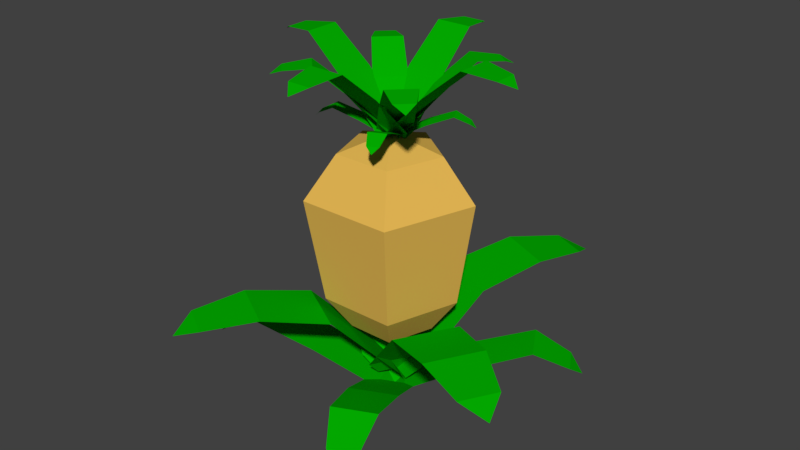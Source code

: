# Source: Abacaxi.blend  (saved by Blender 2.78.0; exported with 4.5.12 LTS)
import bpy
from mathutils import Matrix  # noqa: F401  (used for matrix-valued properties, if any)

bpy.ops.wm.read_factory_settings(use_empty=True)
scene = bpy.context.scene
scene.name = 'Scene'

# ---- collections
col_collection_1 = bpy.data.collections.new('Collection 1'); scene.collection.children.link(col_collection_1)

# ---- materials (node trees are filled in below, after node groups)
mat_material_planta = bpy.data.materials.new('material.planta')
mat_material_planta.alpha_threshold = 0.0
mat_material_planta.use_transparent_shadow = False
mat_material_planta.diffuse_color = (0.0009937, 0.42, 0.0, 1.0)
mat_material_planta.roughness = 0.5
mat_material_abacaxi = bpy.data.materials.new('material.abacaxi')
mat_material_abacaxi.alpha_threshold = 0.0
mat_material_abacaxi.use_transparent_shadow = False
mat_material_abacaxi.diffuse_color = (0.8, 0.4799, 0.09022, 1.0)
mat_material_abacaxi.roughness = 0.5

# ---- material node trees

# ---- world
world_world = bpy.data.worlds.new('World'); scene.world = world_world
world_world.color = (0.05088, 0.05088, 0.05088)
world_world.use_sun_shadow = False
world_world.sun_shadow_jitter_overblur = 0.0
world_world.cycles.sampling_method = 'MANUAL'

# ---- meshes
me_plane_002 = bpy.data.meshes.new('Plane.002')
me_plane_002.from_pydata([(-0.03, 2.822e-08, 0.69), (0.03, 2.822e-08, 0.69), (-0.03, -0.2949, 0.8965), (0.03, -0.2949, 0.8965), (9.693e-25, 2.822e-08, 0.69), (7.276e-17, -0.3277, 0.8794), (6.548e-17, -0.2949, 0.8965), (-0.045, -0.215, 0.905), (0.045, -0.215, 0.905), (4.773e-17, -0.215, 0.905), (-0.05, -0.116, 0.8216), (0.05, -0.116, 0.8216), (1.688e-17, -0.116, 0.8216), (-0.05, -0.0152, 0.7163), (0.05, -0.0152, 0.7163), (3.375e-18, -0.0152, 0.7163), (-2.98e-08, -0.03, 0.69), (-2.682e-08, 0.03, 0.69), (0.2949, -0.03, 0.8965), (0.2949, 0.03, 0.8965), (-2.822e-08, 0.0, 0.69), (0.3277, -2.212e-08, 0.8794), (0.2949, -2.49e-08, 0.8965), (0.215, -0.045, 0.905), (0.215, 0.045, 0.905), (0.215, -2.628e-08, 0.905), (0.116, -0.05, 0.8216), (0.116, 0.05, 0.8216), (0.116, -1.27e-08, 0.8216), (0.0152, -0.05, 0.7163), (0.0152, 0.05, 0.7163), (0.0152, -1.507e-09, 0.7163), (0.03, -3.298e-08, 0.69), (-0.03, -2.404e-08, 0.69), (0.03, 0.2949, 0.8965), (-0.03, 0.2949, 0.8965), (-2.842e-15, -2.822e-08, 0.69), (4.768e-08, 0.3277, 0.8794), (4.768e-08, 0.2949, 0.8965), (0.045, 0.215, 0.905), (-0.045, 0.215, 0.905), (4.768e-08, 0.215, 0.905), (0.05, 0.116, 0.8216), (-0.05, 0.116, 0.8216), (2.384e-08, 0.116, 0.8216), (0.05, 0.0152, 0.7163), (-0.05, 0.0152, 0.7163), (2.98e-09, 0.0152, 0.7163), (3.576e-08, 0.03, 0.69), (2.086e-08, -0.03, 0.69), (-0.2949, 0.03, 0.8965), (-0.2949, -0.03, 0.8965), (2.822e-08, 0.0, 0.69), (-0.3277, 7.325e-08, 0.8794), (-0.2949, 7.047e-08, 0.8965), (-0.215, 0.045, 0.905), (-0.215, -0.045, 0.905), (-0.215, 6.909e-08, 0.905), (-0.116, 0.05, 0.8216), (-0.116, -0.05, 0.8216), (-0.116, 3.498e-08, 0.8216), (-0.0152, 0.05, 0.7163), (-0.0152, -0.05, 0.7163), (-0.0152, 4.453e-09, 0.7163), (0.01912, -0.01604, 0.69), (-0.01912, 0.01604, 0.69), (0.1768, 0.1719, 0.8618), (0.1386, 0.204, 0.8618), (-1.509e-08, -1.799e-08, 0.69), (0.1752, 0.2088, 0.8476), (0.1577, 0.188, 0.8618), (0.1436, 0.1129, 0.8688), (0.08628, 0.1611, 0.8688), (0.115, 0.137, 0.8688), (0.0939, 0.04719, 0.7995), (0.03017, 0.1007, 0.7995), (0.06204, 0.07393, 0.7995), (0.04, -0.01705, 0.7119), (-0.02374, 0.03643, 0.7119), (0.008129, 0.009688, 0.7119), (-0.01765, -0.01765, 0.69), (0.01765, 0.01765, 0.69), (0.1558, -0.1911, 0.8618), (0.1911, -0.1558, 0.8618), (-1.66e-08, 1.66e-08, 0.69), (0.1928, -0.1928, 0.8476), (0.1735, -0.1735, 0.8618), (0.09999, -0.1529, 0.8688), (0.1529, -0.09999, 0.8688), (0.1265, -0.1265, 0.8688), (0.03883, -0.09766, 0.7995), (0.09766, -0.03883, 0.7995), (0.06824, -0.06824, 0.7995), (-0.02047, -0.03836, 0.7119), (0.03836, 0.02047, 0.7119), (0.008942, -0.008942, 0.7119), (-0.01765, 0.01765, 0.69), (0.01765, -0.01765, 0.69), (-0.1911, -0.1558, 0.8618), (-0.1558, -0.1911, 0.8618), (1.66e-08, 1.66e-08, 0.69), (-0.1928, -0.1928, 0.8476), (-0.1735, -0.1735, 0.8618), (-0.1529, -0.09999, 0.8688), (-0.09999, -0.1529, 0.8688), (-0.1265, -0.1265, 0.8688), (-0.09766, -0.03883, 0.7995), (-0.03883, -0.09766, 0.7995), (-0.06824, -0.06824, 0.7995), (-0.03836, 0.02047, 0.7119), (0.02047, -0.03836, 0.7119), (-0.008942, -0.008942, 0.7119), (0.01765, 0.01765, 0.69), (-0.01765, -0.01765, 0.69), (-0.1558, 0.1911, 0.8618), (-0.1911, 0.1558, 0.8618), (1.66e-08, -1.66e-08, 0.69), (-0.1928, 0.1928, 0.8476), (-0.1735, 0.1735, 0.8618), (-0.09999, 0.1529, 0.8688), (-0.1529, 0.09999, 0.8688), (-0.1265, 0.1265, 0.8688), (-0.03883, 0.09766, 0.7995), (-0.09766, 0.03883, 0.7995), (-0.06824, 0.06824, 0.7995), (0.02047, 0.03836, 0.7119), (-0.03836, -0.02047, 0.7119), (-0.008942, 0.008942, 0.7119), (-0.01357, -0.006329, 0.69), (0.01357, 0.006329, 0.69), (0.05979, -0.1637, 0.7365), (0.08693, -0.151, 0.7365), (-3.871e-09, 8.302e-09, 0.69), (0.07863, -0.1686, 0.7229), (0.07336, -0.1573, 0.7365), (0.03777, -0.1341, 0.7541), (0.07849, -0.1152, 0.7541), (0.05813, -0.1247, 0.7541), (0.009874, -0.08023, 0.7319), (0.05512, -0.05914, 0.7319), (0.0325, -0.06969, 0.7319), (-0.01771, -0.02108, 0.6998), (0.02753, 1.251e-05, 0.6998), (0.004913, -0.01054, 0.6998), (0.01357, 0.006329, 0.69), (-0.01357, -0.006329, 0.69), (-0.05979, 0.1637, 0.7365), (-0.08693, 0.151, 0.7365), (3.871e-09, -8.302e-09, 0.69), (-0.07863, 0.1686, 0.7229), (-0.07336, 0.1573, 0.7365), (-0.03777, 0.1341, 0.7541), (-0.07849, 0.1152, 0.7541), (-0.05813, 0.1247, 0.7541), (-0.009874, 0.08023, 0.7319), (-0.05512, 0.05914, 0.7319), (-0.0325, 0.06969, 0.7319), (0.01771, 0.02108, 0.6998), (-0.02753, -1.251e-05, 0.6998), (-0.004913, 0.01054, 0.6998), (-0.006329, 0.01357, 0.69), (0.006329, -0.01357, 0.69), (-0.1637, -0.05979, 0.7365), (-0.151, -0.08693, 0.7365), (8.302e-09, 3.871e-09, 0.69), (-0.1686, -0.07863, 0.7229), (-0.1573, -0.07336, 0.7365), (-0.1341, -0.03777, 0.7541), (-0.1152, -0.07849, 0.7541), (-0.1247, -0.05813, 0.7541), (-0.08023, -0.009874, 0.7319), (-0.05914, -0.05512, 0.7319), (-0.06969, -0.0325, 0.7319), (-0.02108, 0.01771, 0.6998), (1.251e-05, -0.02753, 0.6998), (-0.01054, -0.004913, 0.6998), (0.007488, -0.01297, 0.69), (-0.007488, 0.01297, 0.69), (0.1578, 0.07382, 0.7365), (0.1428, 0.09976, 0.7365), (-7.933e-09, -4.58e-09, 0.69), (0.1611, 0.09302, 0.7229), (0.1503, 0.08679, 0.7365), (0.1303, 0.04931, 0.7541), (0.1079, 0.08822, 0.7541), (0.1191, 0.06877, 0.7541), (0.07907, 0.01683, 0.7319), (0.05411, 0.06006, 0.7319), (0.06659, 0.03844, 0.7319), (0.02255, -0.0158, 0.6998), (-0.002412, 0.02743, 0.6998), (0.01007, 0.005813, 0.6998)], [], [(6, 5, 3), (9, 6, 3, 8), (7, 2, 6, 9), (2, 5, 6), (10, 7, 9, 12), (12, 9, 8, 11), (15, 12, 11, 14), (13, 10, 12, 15), (0, 13, 15, 4), (4, 15, 14, 1), (22, 21, 19), (25, 22, 19, 24), (23, 18, 22, 25), (18, 21, 22), (26, 23, 25, 28), (28, 25, 24, 27), (31, 28, 27, 30), (29, 26, 28, 31), (16, 29, 31, 20), (20, 31, 30, 17), (38, 37, 35), (41, 38, 35, 40), (39, 34, 38, 41), (34, 37, 38), (42, 39, 41, 44), (44, 41, 40, 43), (47, 44, 43, 46), (45, 42, 44, 47), (32, 45, 47, 36), (36, 47, 46, 33), (54, 53, 51), (57, 54, 51, 56), (55, 50, 54, 57), (50, 53, 54), (58, 55, 57, 60), (60, 57, 56, 59), (63, 60, 59, 62), (61, 58, 60, 63), (48, 61, 63, 52), (52, 63, 62, 49), (70, 69, 67), (73, 70, 67, 72), (71, 66, 70, 73), (66, 69, 70), (74, 71, 73, 76), (76, 73, 72, 75), (79, 76, 75, 78), (77, 74, 76, 79), (64, 77, 79, 68), (68, 79, 78, 65), (86, 85, 83), (89, 86, 83, 88), (87, 82, 86, 89), (82, 85, 86), (90, 87, 89, 92), (92, 89, 88, 91), (95, 92, 91, 94), (93, 90, 92, 95), (80, 93, 95, 84), (84, 95, 94, 81), (102, 101, 99), (105, 102, 99, 104), (103, 98, 102, 105), (98, 101, 102), (106, 103, 105, 108), (108, 105, 104, 107), (111, 108, 107, 110), (109, 106, 108, 111), (96, 109, 111, 100), (100, 111, 110, 97), (118, 117, 115), (121, 118, 115, 120), (119, 114, 118, 121), (114, 117, 118), (122, 119, 121, 124), (124, 121, 120, 123), (127, 124, 123, 126), (125, 122, 124, 127), (112, 125, 127, 116), (116, 127, 126, 113), (134, 133, 131), (137, 134, 131, 136), (135, 130, 134, 137), (130, 133, 134), (138, 135, 137, 140), (140, 137, 136, 139), (143, 140, 139, 142), (141, 138, 140, 143), (128, 141, 143, 132), (132, 143, 142, 129), (150, 149, 147), (153, 150, 147, 152), (151, 146, 150, 153), (146, 149, 150), (154, 151, 153, 156), (156, 153, 152, 155), (159, 156, 155, 158), (157, 154, 156, 159), (144, 157, 159, 148), (148, 159, 158, 145), (166, 165, 163), (169, 166, 163, 168), (167, 162, 166, 169), (162, 165, 166), (170, 167, 169, 172), (172, 169, 168, 171), (175, 172, 171, 174), (173, 170, 172, 175), (160, 173, 175, 164), (164, 175, 174, 161), (182, 181, 179), (185, 182, 179, 184), (183, 178, 182, 185), (178, 181, 182), (186, 183, 185, 188), (188, 185, 184, 187), (191, 188, 187, 190), (189, 186, 188, 191), (176, 189, 191, 180), (180, 191, 190, 177)])
me_plane_002.materials.append(mat_material_planta)
me_plane_002.use_remesh_preserve_volume = False
me_plane_002.use_remesh_preserve_attributes = False
me_plane_002.use_mirror_vertex_groups = False
me_plane_002.update()
me_sphere = bpy.data.meshes.new('Sphere')
me_sphere.from_pydata([(0.0, 0.1155, 0.6647), (0.0, 0.194, 0.5567), (-2.146e-09, 0.1568, 0.2925), (-2.146e-09, 0.09405, 0.2061), (0.1207, 0.02779, 0.6647), (0.1954, 0.05204, 0.5567), (0.1563, 0.04326, 0.2925), (0.0966, 0.02387, 0.2061), (0.07463, -0.1142, 0.6647), (0.1207, -0.1776, 0.5567), (0.0966, -0.1405, 0.2925), (0.0597, -0.08969, 0.2061), (-1.11e-08, -0.01144, 0.706), (-0.07463, -0.1142, 0.6647), (-0.1207, -0.1776, 0.5567), (-0.0966, -0.1405, 0.2925), (-0.0597, -0.08969, 0.2061), (0.0, -0.01144, 0.154), (-0.1207, 0.02779, 0.6647), (-0.1954, 0.05204, 0.5567), (-0.1563, 0.04326, 0.2925), (-0.0966, 0.02387, 0.2061)], [], [(3, 2, 6, 7), (1, 0, 4, 5), (17, 3, 7), (2, 1, 5, 6), (0, 12, 4), (17, 7, 11), (6, 5, 9, 10), (4, 12, 8), (7, 6, 10, 11), (5, 4, 8, 9), (17, 11, 16), (10, 9, 14, 15), (8, 12, 13), (11, 10, 15, 16), (9, 8, 13, 14), (17, 16, 21), (15, 14, 19, 20), (13, 12, 18), (16, 15, 20, 21), (14, 13, 18, 19), (17, 21, 3), (20, 19, 1, 2), (18, 12, 0), (21, 20, 2, 3), (19, 18, 0, 1)])
me_sphere.materials.append(mat_material_abacaxi)
me_sphere.use_remesh_preserve_volume = False
me_sphere.use_remesh_preserve_attributes = False
me_sphere.use_mirror_vertex_groups = False
me_sphere.update()
me_plane_001 = bpy.data.meshes.new('Plane.001')
me_plane_001.from_pydata([(0.0494, -0.01653, 0.04471), (-0.04108, 0.02566, 0.04471), (0.2568, 0.4282, 0.2883), (0.1663, 0.4704, 0.2883), (0.004158, 0.004564, 0.04471), (0.2346, 0.4987, 0.2599), (0.2115, 0.4493, 0.2883), (0.2232, 0.2971, 0.3024), (0.08746, 0.3604, 0.3024), (0.1553, 0.3287, 0.3024), (0.1611, 0.1443, 0.2638), (0.01033, 0.2147, 0.2638), (0.08573, 0.1795, 0.2638), (0.09025, -0.007675, 0.08852), (-0.06056, 0.06265, 0.08852), (0.01485, 0.02749, 0.08852), (-0.0208, -0.03867, 0.04471), (0.02912, 0.0478, 0.04471), (0.4042, -0.284, 0.2883), (0.4541, -0.1976, 0.2883), (0.004158, 0.004564, 0.04471), (0.4763, -0.268, 0.2599), (0.4291, -0.2408, 0.2883), (0.2765, -0.2391, 0.3024), (0.3514, -0.1094, 0.3024), (0.3139, -0.1743, 0.3024), (0.1297, -0.164, 0.2638), (0.2129, -0.01989, 0.2638), (0.1713, -0.09195, 0.2638), (-0.01554, -0.08014, 0.08852), (0.06766, 0.06397, 0.08852), (0.02606, -0.008082, 0.08852), (-0.03907, 0.02952, 0.04471), (0.04739, -0.0204, 0.04471), (-0.2844, -0.3954, 0.2883), (-0.198, -0.4454, 0.2883), (0.004159, 0.004564, 0.04471), (-0.2685, -0.4676, 0.2599), (-0.2412, -0.4204, 0.2883), (-0.2395, -0.2678, 0.3024), (-0.1098, -0.3426, 0.3024), (-0.1747, -0.3052, 0.3024), (-0.1644, -0.121, 0.2638), (-0.0203, -0.2042, 0.2638), (-0.09235, -0.1626, 0.2638), (-0.08054, 0.02426, 0.08852), (0.06357, -0.05894, 0.08852), (-0.008488, -0.01734, 0.08852), (0.02912, 0.0478, 0.04471), (-0.0208, -0.03867, 0.04471), (-0.3958, 0.2931, 0.2883), (-0.4458, 0.2067, 0.2883), (0.004159, 0.004564, 0.04471), (-0.468, 0.2772, 0.2599), (-0.4208, 0.2499, 0.2883), (-0.2682, 0.2483, 0.3024), (-0.3431, 0.1186, 0.3024), (-0.3056, 0.1834, 0.3024), (-0.1214, 0.1731, 0.2638), (-0.2046, 0.02902, 0.2638), (-0.163, 0.1011, 0.2638), (0.02385, 0.08926, 0.08852), (-0.05935, -0.05484, 0.08852), (-0.01775, 0.01721, 0.08852), (-0.03393, -0.01582, 2.722e-08), (0.03393, 0.01582, 3.238e-08), (0.1495, -0.4091, 0.1163), (0.2173, -0.3775, 0.1163), (-9.678e-09, 2.075e-08, 2.98e-08), (0.1966, -0.4215, 0.08229), (0.1834, -0.3933, 0.1163), (0.09442, -0.3354, 0.1603), (0.1962, -0.2879, 0.1603), (0.1453, -0.3116, 0.1603), (0.02468, -0.2006, 0.1049), (0.1378, -0.1478, 0.1049), (0.08124, -0.1742, 0.1049), (-0.04427, -0.05271, 0.02439), (0.06884, 3.128e-05, 0.02439), (0.01228, -0.02634, 0.02439), (0.03393, 0.01582, 3.238e-08), (-0.03393, -0.01582, 2.722e-08), (-0.1495, 0.4091, 0.1163), (-0.2173, 0.3775, 0.1163), (9.678e-09, -2.075e-08, 2.98e-08), (-0.1966, 0.4215, 0.08229), (-0.1834, 0.3933, 0.1163), (-0.09442, 0.3354, 0.1603), (-0.1962, 0.2879, 0.1603), (-0.1453, 0.3116, 0.1603), (-0.02468, 0.2006, 0.1049), (-0.1378, 0.1478, 0.1049), (-0.08124, 0.1742, 0.1049), (0.04427, 0.05271, 0.02439), (-0.06884, -3.127e-05, 0.02439), (-0.01228, 0.02634, 0.02439), (-0.01582, 0.03393, 3.533e-08), (0.01582, -0.03393, 2.427e-08), (-0.4091, -0.1495, 0.1163), (-0.3775, -0.2173, 0.1163), (2.075e-08, 9.678e-09, 2.98e-08), (-0.4215, -0.1966, 0.08229), (-0.3933, -0.1834, 0.1163), (-0.3354, -0.09442, 0.1603), (-0.2879, -0.1962, 0.1603), (-0.3116, -0.1453, 0.1603), (-0.2006, -0.02468, 0.1049), (-0.1478, -0.1378, 0.1049), (-0.1742, -0.08124, 0.1049), (-0.05271, 0.04427, 0.02439), (3.126e-05, -0.06884, 0.02439), (-0.02634, -0.01228, 0.02439), (0.01872, -0.03242, 2.452e-08), (-0.01872, 0.03242, 3.508e-08), (0.3946, 0.1846, 0.1163), (0.3571, 0.2494, 0.1163), (-1.983e-08, -1.145e-08, 2.98e-08), (0.4028, 0.2326, 0.08229), (0.3758, 0.217, 0.1163), (0.3259, 0.1233, 0.1603), (0.2697, 0.2206, 0.1603), (0.2978, 0.1719, 0.1603), (0.1977, 0.04207, 0.1049), (0.1353, 0.1502, 0.1049), (0.1665, 0.09611, 0.1049), (0.05637, -0.03951, 0.02439), (-0.006031, 0.06857, 0.02439), (0.02517, 0.01453, 0.02439)], [], [(6, 5, 3), (9, 6, 3, 8), (7, 2, 6, 9), (2, 5, 6), (10, 7, 9, 12), (12, 9, 8, 11), (15, 12, 11, 14), (13, 10, 12, 15), (0, 13, 15, 4), (4, 15, 14, 1), (22, 21, 19), (25, 22, 19, 24), (23, 18, 22, 25), (18, 21, 22), (26, 23, 25, 28), (28, 25, 24, 27), (31, 28, 27, 30), (29, 26, 28, 31), (16, 29, 31, 20), (20, 31, 30, 17), (38, 37, 35), (41, 38, 35, 40), (39, 34, 38, 41), (34, 37, 38), (42, 39, 41, 44), (44, 41, 40, 43), (47, 44, 43, 46), (45, 42, 44, 47), (32, 45, 47, 36), (36, 47, 46, 33), (54, 53, 51), (57, 54, 51, 56), (55, 50, 54, 57), (50, 53, 54), (58, 55, 57, 60), (60, 57, 56, 59), (63, 60, 59, 62), (61, 58, 60, 63), (48, 61, 63, 52), (52, 63, 62, 49), (70, 69, 67), (73, 70, 67, 72), (71, 66, 70, 73), (66, 69, 70), (74, 71, 73, 76), (76, 73, 72, 75), (79, 76, 75, 78), (77, 74, 76, 79), (64, 77, 79, 68), (68, 79, 78, 65), (86, 85, 83), (89, 86, 83, 88), (87, 82, 86, 89), (82, 85, 86), (90, 87, 89, 92), (92, 89, 88, 91), (95, 92, 91, 94), (93, 90, 92, 95), (80, 93, 95, 84), (84, 95, 94, 81), (102, 101, 99), (105, 102, 99, 104), (103, 98, 102, 105), (98, 101, 102), (106, 103, 105, 108), (108, 105, 104, 107), (111, 108, 107, 110), (109, 106, 108, 111), (96, 109, 111, 100), (100, 111, 110, 97), (118, 117, 115), (121, 118, 115, 120), (119, 114, 118, 121), (114, 117, 118), (122, 119, 121, 124), (124, 121, 120, 123), (127, 124, 123, 126), (125, 122, 124, 127), (112, 125, 127, 116), (116, 127, 126, 113)])
me_plane_001.materials.append(mat_material_planta)
me_plane_001.use_remesh_preserve_volume = False
me_plane_001.use_remesh_preserve_attributes = False
me_plane_001.use_mirror_vertex_groups = False
me_plane_001.update()

# ---- objects
ob_plane_001 = bpy.data.objects.new('Plane.001', me_plane_002)
ob_sphere = bpy.data.objects.new('Sphere', me_sphere)
ob_plane = bpy.data.objects.new('Plane', me_plane_001)

# ---- transforms, parenting, visibility, modifiers, constraints
ob_plane_001.location = (0.0, 0.0, -0.01654)
ob_plane_001.lineart.crease_threshold = 0.0
ob_sphere.location = (0.0, 0.0, -0.01654)
ob_sphere.lineart.crease_threshold = 0.0
ob_plane.location = (0.0, 0.0, 0.0)
ob_plane.lineart.crease_threshold = 0.0

# ---- collection membership
col_collection_1.objects.link(ob_plane_001)
col_collection_1.objects.link(ob_sphere)
col_collection_1.objects.link(ob_plane)

# ---- scene / render settings (as saved in the file)
scene.frame_start = 0; scene.frame_end = 0; scene.frame_set(0)
scene.render.engine = 'BLENDER_EEVEE_NEXT'
scene.render.resolution_percentage = 50
scene.render.dither_intensity = 0.0
scene.cycles.use_denoising = False
scene.cycles.samples = 128
scene.cycles.sampling_pattern = 'TABULATED_SOBOL'
scene.cycles.light_sampling_threshold = 0.0
scene.cycles.use_adaptive_sampling = False
scene.cycles.use_light_tree = False
scene.cycles.blur_glossy = 0.0
scene.cycles.sample_clamp_indirect = 0.0
scene.view_settings.view_transform = 'Standard'
bpy.context.view_layer.update()

# ---- added for rendering (the .blend has no active camera and no usable light): camera, sun
cam_auto = bpy.data.cameras.new('AutoCamera')
cam_auto.lens = 50.0
cam_auto.sensor_width = 36.0
cam_auto.clip_end = 1000.0
ob_auto_camera = bpy.data.objects.new('AutoCamera', cam_auto)
scene.collection.objects.link(ob_auto_camera)
ob_auto_camera.location = (1.50031, -1.77983, 1.64113)
ob_auto_camera.rotation_euler = (1.09748, -7.21219e-08, 0.694738)
scene.camera = ob_auto_camera
light_auto_sun = bpy.data.lights.new('AutoSun', 'SUN')
light_auto_sun.energy = 3.0
light_auto_sun.angle = 0.0523599
ob_auto_sun = bpy.data.objects.new('AutoSun', light_auto_sun)
scene.collection.objects.link(ob_auto_sun)
ob_auto_sun.rotation_euler = (0.872665, 0.174533, 0.523599)
bpy.context.view_layer.update()

